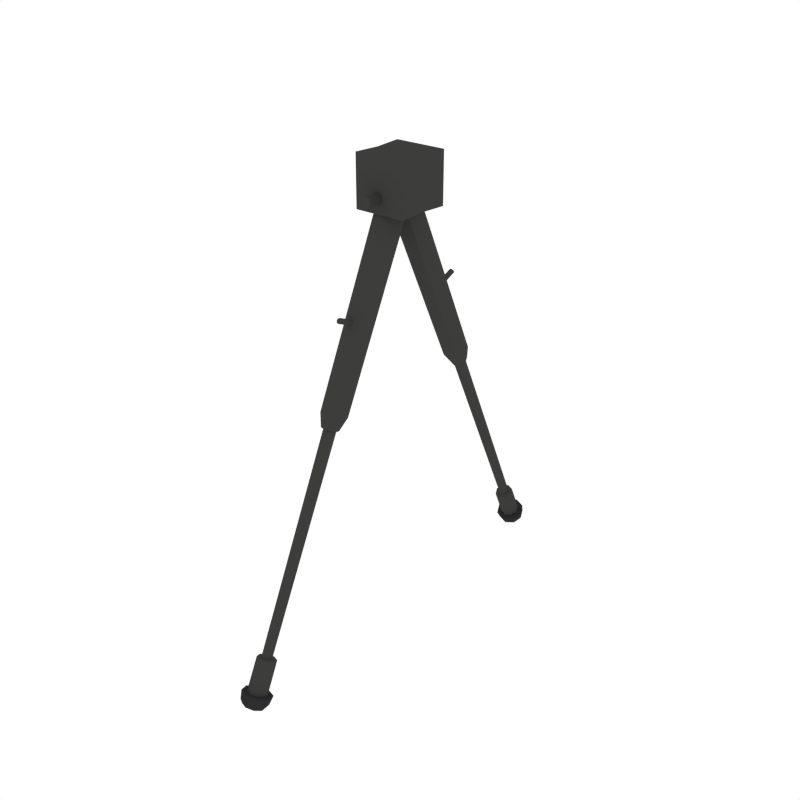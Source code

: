 # Source: Bipod.blend  (saved by Blender 2.79.0; exported with 4.5.12 LTS)
import bpy
from mathutils import Matrix  # noqa: F401  (used for matrix-valued properties, if any)

bpy.ops.wm.read_factory_settings(use_empty=True)
scene = bpy.context.scene
scene.name = 'Scene'

# ---- collections
col_collection_1 = bpy.data.collections.new('Collection 1'); scene.collection.children.link(col_collection_1)

# ---- materials (node trees are filled in below, after node groups)
mat_darkmetal = bpy.data.materials.new('DarkMetal')
mat_darkmetal.alpha_threshold = 0.0
mat_darkmetal.diffuse_color = (0.047, 0.04696, 0.04579, 1.0)
mat_darkmetal.roughness = 0.5
mat_black = bpy.data.materials.new('Black')
mat_black.alpha_threshold = 0.0
mat_black.diffuse_color = (0.02697, 0.02748, 0.0291, 1.0)
mat_black.roughness = 0.5

# ---- material node trees

# ---- world
world_world = bpy.data.worlds.new('World'); scene.world = world_world
world_world.color = (1.0, 1.0, 1.0)
world_world.use_sun_shadow = False
world_world.sun_shadow_jitter_overblur = 0.0
world_world.cycles.sampling_method = 'NONE'
world_world.cycles.sample_map_resolution = 256

# ---- meshes
me_cube_049 = bpy.data.meshes.new('Cube.049')
me_cube_049.from_pydata([(-0.07964, -0.07705, -0.05241), (-0.07964, -0.07705, 0.08838), (0.06564, -0.07705, -0.05241), (0.06564, -0.07705, 0.08838), (-0.01193, -0.214, -0.536), (-0.01193, 0.01725, -0.04954), (0.01199, -0.2237, -0.5323), (0.01454, 0.007048, -0.04523), (0.02242, -0.2483, -0.5224), (0.02644, -0.0191, -0.03379), (0.01173, -0.2725, -0.5124), (0.0148, -0.04543, -0.02198), (-0.01193, -0.2819, -0.5085), (-0.01193, -0.05574, -0.01731), (-0.03559, -0.2725, -0.5124), (-0.03867, -0.04543, -0.02198), (-0.04629, -0.2483, -0.5224), (-0.0503, -0.0191, -0.03379), (-0.03585, -0.2237, -0.5323), (-0.03841, 0.007048, -0.04523), (-0.01193, -0.2425, -0.5659), (0.003859, -0.2488, -0.5632), (0.01077, -0.265, -0.5561), (0.003469, -0.2809, -0.5492), (-0.01193, -0.2868, -0.5466), (-0.02733, -0.2809, -0.5492), (-0.03463, -0.265, -0.5561), (-0.02772, -0.2488, -0.5632), (-0.01193, -0.2477, -0.5625), (-6.57e-05, -0.253, -0.5604), (0.00427, -0.2653, -0.5553), (-0.00125, -0.2767, -0.5503), (-0.01193, -0.2809, -0.5483), (-0.02262, -0.2767, -0.5503), (-0.02813, -0.2653, -0.5553), (-0.0238, -0.253, -0.5604), (-0.01193, -0.5079, -1.114), (-0.003334, -0.5113, -1.112), (0.001456, -0.5213, -1.108), (-0.002243, -0.5321, -1.104), (-0.01193, -0.5366, -1.103), (-0.02162, -0.5321, -1.104), (-0.02532, -0.5213, -1.108), (-0.02053, -0.5113, -1.112), (-0.01193, -0.4975, -1.122), (0.006696, -0.5047, -1.119), (0.01458, -0.5222, -1.111), (0.006819, -0.5399, -1.103), (-0.01193, -0.5472, -1.1), (-0.03068, -0.5399, -1.103), (-0.03844, -0.5222, -1.111), (-0.03056, -0.5047, -1.119), (-0.01193, -0.5374, -1.209), (0.007024, -0.5445, -1.205), (0.01529, -0.5624, -1.197), (0.007298, -0.5804, -1.189), (-0.01193, -0.5878, -1.186), (-0.03116, -0.5804, -1.189), (-0.03916, -0.5624, -1.197), (-0.03089, -0.5445, -1.205), (-0.01193, -0.524, -1.215), (0.01763, -0.5352, -1.21), (0.02999, -0.5625, -1.197), (0.01766, -0.5898, -1.185), (-0.01193, -0.601, -1.18), (-0.04153, -0.5898, -1.185), (-0.05385, -0.5625, -1.197), (-0.0415, -0.5352, -1.21), (-0.01193, -0.5389, -1.236), (0.01447, -0.549, -1.232), (0.02554, -0.5736, -1.22), (0.01448, -0.5981, -1.209), (-0.01193, -0.6081, -1.205), (-0.03835, -0.5981, -1.209), (-0.04941, -0.5736, -1.22), (-0.03834, -0.549, -1.232), (-0.01193, -0.5504, -1.243), (0.009423, -0.5586, -1.239), (0.01826, -0.5784, -1.23), (0.009326, -0.5981, -1.221), (-0.01193, -0.6061, -1.217), (-0.03319, -0.5981, -1.221), (-0.04213, -0.5784, -1.23), (-0.03329, -0.5586, -1.239), (-0.01193, -0.5661, -1.241), (-0.0009013, -0.5703, -1.239), (0.003681, -0.5805, -1.234), (-0.0009501, -0.5906, -1.23), (-0.01193, -0.5948, -1.228), (-0.02291, -0.5906, -1.23), (-0.02755, -0.5805, -1.234), (-0.02296, -0.5703, -1.239), (-0.01193, -0.04404, 0.00237), (-0.001798, -0.04404, -0.001828), (0.0024, -0.04404, -0.01196), (-0.001798, -0.04404, -0.0221), (-0.01193, -0.04404, -0.0263), (-0.02207, -0.04404, -0.0221), (-0.02627, -0.04404, -0.01196), (-0.02207, -0.04404, -0.001828), (-0.001798, -0.1215, -0.001828), (-0.01193, -0.1215, 0.00237), (0.0024, -0.1215, -0.01196), (-0.001798, -0.1215, -0.0221), (-0.01193, -0.1215, -0.0263), (-0.02207, -0.1215, -0.0221), (-0.02627, -0.1215, -0.01196), (-0.02207, -0.1215, -0.001828), (-0.01193, -0.1697, -0.294), (-0.007106, -0.1708, -0.2957), (-0.00476, -0.1735, -0.3003), (-0.006848, -0.1763, -0.3051), (-0.01193, -0.1774, -0.307), (-0.01702, -0.1763, -0.3051), (-0.01911, -0.1735, -0.3003), (-0.01676, -0.1708, -0.2957), (-0.006848, -0.2191, -0.275), (-0.01193, -0.218, -0.2731), (-0.00476, -0.2219, -0.2798), (-0.007106, -0.2246, -0.2844), (-0.01193, -0.2257, -0.2861), (-0.01676, -0.2246, -0.2844), (-0.01911, -0.2219, -0.2798), (-0.01702, -0.2191, -0.275), (-0.07964, 0.07705, -0.05241), (-0.07964, 0.07705, 0.08838), (0.06564, 0.07705, -0.05241), (0.06564, 0.07705, 0.08838), (-0.01193, 0.214, -0.536), (-0.01193, -0.01725, -0.04954), (0.01199, 0.2237, -0.5323), (0.01454, -0.007048, -0.04523), (0.02242, 0.2483, -0.5224), (0.02644, 0.0191, -0.03379), (0.01173, 0.2725, -0.5124), (0.0148, 0.04543, -0.02198), (-0.01193, 0.2819, -0.5085), (-0.01193, 0.05574, -0.01731), (-0.03559, 0.2725, -0.5124), (-0.03867, 0.04543, -0.02198), (-0.04629, 0.2483, -0.5224), (-0.0503, 0.0191, -0.03379), (-0.03585, 0.2237, -0.5323), (-0.03841, -0.007048, -0.04523), (-0.01193, 0.2425, -0.5659), (0.003859, 0.2488, -0.5632), (0.01077, 0.265, -0.5561), (0.003469, 0.2809, -0.5492), (-0.01193, 0.2868, -0.5466), (-0.02733, 0.2809, -0.5492), (-0.03463, 0.265, -0.5561), (-0.02772, 0.2488, -0.5632), (-0.01193, 0.2477, -0.5625), (-6.57e-05, 0.253, -0.5604), (0.00427, 0.2653, -0.5553), (-0.00125, 0.2767, -0.5503), (-0.01193, 0.2809, -0.5483), (-0.02262, 0.2767, -0.5503), (-0.02813, 0.2653, -0.5553), (-0.0238, 0.253, -0.5604), (-0.01193, 0.5079, -1.114), (-0.003334, 0.5113, -1.112), (0.001456, 0.5213, -1.108), (-0.002243, 0.5321, -1.104), (-0.01193, 0.5366, -1.103), (-0.02162, 0.5321, -1.104), (-0.02532, 0.5213, -1.108), (-0.02053, 0.5113, -1.112), (-0.01193, 0.4975, -1.122), (0.006696, 0.5047, -1.119), (0.01458, 0.5222, -1.111), (0.006819, 0.5399, -1.103), (-0.01193, 0.5472, -1.1), (-0.03068, 0.5399, -1.103), (-0.03844, 0.5222, -1.111), (-0.03056, 0.5047, -1.119), (-0.01193, 0.5374, -1.209), (0.007024, 0.5445, -1.205), (0.01529, 0.5624, -1.197), (0.007298, 0.5804, -1.189), (-0.01193, 0.5878, -1.186), (-0.03116, 0.5804, -1.189), (-0.03916, 0.5624, -1.197), (-0.03089, 0.5445, -1.205), (-0.01193, 0.524, -1.215), (0.01763, 0.5352, -1.21), (0.02999, 0.5625, -1.197), (0.01766, 0.5898, -1.185), (-0.01193, 0.601, -1.18), (-0.04153, 0.5898, -1.185), (-0.05385, 0.5625, -1.197), (-0.0415, 0.5352, -1.21), (-0.01193, 0.5389, -1.236), (0.01447, 0.549, -1.232), (0.02554, 0.5736, -1.22), (0.01448, 0.5981, -1.209), (-0.01193, 0.6081, -1.205), (-0.03835, 0.5981, -1.209), (-0.04941, 0.5736, -1.22), (-0.03834, 0.549, -1.232), (-0.01193, 0.5504, -1.243), (0.009423, 0.5586, -1.239), (0.01826, 0.5784, -1.23), (0.009326, 0.5981, -1.221), (-0.01193, 0.6061, -1.217), (-0.03319, 0.5981, -1.221), (-0.04213, 0.5784, -1.23), (-0.03329, 0.5586, -1.239), (-0.01193, 0.5661, -1.241), (-0.0009013, 0.5703, -1.239), (0.003681, 0.5805, -1.234), (-0.0009501, 0.5906, -1.23), (-0.01193, 0.5948, -1.228), (-0.02291, 0.5906, -1.23), (-0.02755, 0.5805, -1.234), (-0.02296, 0.5703, -1.239), (-0.01193, 0.04404, 0.00237), (-0.001798, 0.04404, -0.001828), (0.0024, 0.04404, -0.01196), (-0.001798, 0.04404, -0.0221), (-0.01193, 0.04404, -0.0263), (-0.02207, 0.04404, -0.0221), (-0.02627, 0.04404, -0.01196), (-0.02207, 0.04404, -0.001828), (-0.001798, 0.1215, -0.001828), (-0.01193, 0.1215, 0.00237), (0.0024, 0.1215, -0.01196), (-0.001798, 0.1215, -0.0221), (-0.01193, 0.1215, -0.0263), (-0.02207, 0.1215, -0.0221), (-0.02627, 0.1215, -0.01196), (-0.02207, 0.1215, -0.001828), (-0.01193, 0.1697, -0.294), (-0.007106, 0.1708, -0.2957), (-0.00476, 0.1735, -0.3003), (-0.006848, 0.1763, -0.3051), (-0.01193, 0.1774, -0.307), (-0.01702, 0.1763, -0.3051), (-0.01911, 0.1735, -0.3003), (-0.01676, 0.1708, -0.2957), (-0.006848, 0.2191, -0.275), (-0.01193, 0.218, -0.2731), (-0.00476, 0.2219, -0.2798), (-0.007106, 0.2246, -0.2844), (-0.01193, 0.2257, -0.2861), (-0.01676, 0.2246, -0.2844), (-0.01911, 0.2219, -0.2798), (-0.01702, 0.2191, -0.275), (-0.07722, 0.0, -0.04999), (-0.07722, 0.0, 0.08595), (0.06321, 0.0, -0.04999), (0.06321, 0.0, 0.08595)], [], [(250, 251, 3, 2), (2, 3, 1, 0), (248, 250, 2, 0), (251, 249, 1, 3), (4, 5, 7, 6), (6, 7, 9, 8), (8, 9, 11, 10), (10, 11, 13, 12), (12, 13, 15, 14), (14, 15, 17, 16), (7, 5, 19, 17, 15, 13, 11, 9), (16, 17, 19, 18), (18, 19, 5, 4), (6, 8, 22, 21), (22, 23, 31, 30), (12, 14, 25, 24), (18, 4, 20, 27), (4, 6, 21, 20), (8, 10, 23, 22), (14, 16, 26, 25), (10, 12, 24, 23), (16, 18, 27, 26), (34, 35, 43, 42), (20, 21, 29, 28), (27, 20, 28, 35), (25, 26, 34, 33), (23, 24, 32, 31), (21, 22, 30, 29), (26, 27, 35, 34), (24, 25, 33, 32), (39, 40, 48, 47), (32, 33, 41, 40), (30, 31, 39, 38), (28, 29, 37, 36), (35, 28, 36, 43), (33, 34, 42, 41), (31, 32, 40, 39), (29, 30, 38, 37), (51, 44, 52, 59), (37, 38, 46, 45), (42, 43, 51, 50), (40, 41, 49, 48), (38, 39, 47, 46), (36, 37, 45, 44), (43, 36, 44, 51), (41, 42, 50, 49), (56, 57, 65, 64), (49, 50, 58, 57), (47, 48, 56, 55), (45, 46, 54, 53), (50, 51, 59, 58), (48, 49, 57, 56), (46, 47, 55, 54), (44, 45, 53, 52), (66, 67, 75, 74), (54, 55, 63, 62), (52, 53, 61, 60), (59, 52, 60, 67), (57, 58, 66, 65), (55, 56, 64, 63), (53, 54, 62, 61), (58, 59, 67, 66), (73, 74, 82, 81), (64, 65, 73, 72), (62, 63, 71, 70), (60, 61, 69, 68), (67, 60, 68, 75), (65, 66, 74, 73), (63, 64, 72, 71), (61, 62, 70, 69), (76, 77, 85, 84), (71, 72, 80, 79), (69, 70, 78, 77), (74, 75, 83, 82), (72, 73, 81, 80), (70, 71, 79, 78), (68, 69, 77, 76), (75, 68, 76, 83), (84, 85, 86, 87, 88, 89, 90, 91), (83, 76, 84, 91), (81, 82, 90, 89), (79, 80, 88, 87), (77, 78, 86, 85), (82, 83, 91, 90), (80, 81, 89, 88), (78, 79, 87, 86), (93, 94, 95, 96, 97, 98, 99, 92), (100, 101, 107, 106, 105, 104, 103, 102), (94, 93, 100, 102), (99, 98, 106, 107), (97, 96, 104, 105), (95, 94, 102, 103), (93, 92, 101, 100), (92, 99, 107, 101), (98, 97, 105, 106), (96, 95, 103, 104), (109, 110, 111, 112, 113, 114, 115, 108), (116, 117, 123, 122, 121, 120, 119, 118), (110, 109, 116, 118), (115, 114, 122, 123), (113, 112, 120, 121), (111, 110, 118, 119), (109, 108, 117, 116), (108, 115, 123, 117), (114, 113, 121, 122), (112, 111, 119, 120), (0, 1, 249, 248), (250, 126, 127, 251), (126, 124, 125, 127), (248, 124, 126, 250), (251, 127, 125, 249), (128, 130, 131, 129), (130, 132, 133, 131), (132, 134, 135, 133), (134, 136, 137, 135), (136, 138, 139, 137), (138, 140, 141, 139), (131, 133, 135, 137, 139, 141, 143, 129), (140, 142, 143, 141), (142, 128, 129, 143), (130, 145, 146, 132), (146, 154, 155, 147), (136, 148, 149, 138), (142, 151, 144, 128), (128, 144, 145, 130), (132, 146, 147, 134), (138, 149, 150, 140), (134, 147, 148, 136), (140, 150, 151, 142), (158, 166, 167, 159), (144, 152, 153, 145), (151, 159, 152, 144), (149, 157, 158, 150), (147, 155, 156, 148), (145, 153, 154, 146), (150, 158, 159, 151), (148, 156, 157, 149), (163, 171, 172, 164), (156, 164, 165, 157), (154, 162, 163, 155), (152, 160, 161, 153), (159, 167, 160, 152), (157, 165, 166, 158), (155, 163, 164, 156), (153, 161, 162, 154), (175, 183, 176, 168), (161, 169, 170, 162), (166, 174, 175, 167), (164, 172, 173, 165), (162, 170, 171, 163), (160, 168, 169, 161), (167, 175, 168, 160), (165, 173, 174, 166), (180, 188, 189, 181), (173, 181, 182, 174), (171, 179, 180, 172), (169, 177, 178, 170), (174, 182, 183, 175), (172, 180, 181, 173), (170, 178, 179, 171), (168, 176, 177, 169), (190, 198, 199, 191), (178, 186, 187, 179), (176, 184, 185, 177), (183, 191, 184, 176), (181, 189, 190, 182), (179, 187, 188, 180), (177, 185, 186, 178), (182, 190, 191, 183), (197, 205, 206, 198), (188, 196, 197, 189), (186, 194, 195, 187), (184, 192, 193, 185), (191, 199, 192, 184), (189, 197, 198, 190), (187, 195, 196, 188), (185, 193, 194, 186), (200, 208, 209, 201), (195, 203, 204, 196), (193, 201, 202, 194), (198, 206, 207, 199), (196, 204, 205, 197), (194, 202, 203, 195), (192, 200, 201, 193), (199, 207, 200, 192), (208, 215, 214, 213, 212, 211, 210, 209), (207, 215, 208, 200), (205, 213, 214, 206), (203, 211, 212, 204), (201, 209, 210, 202), (206, 214, 215, 207), (204, 212, 213, 205), (202, 210, 211, 203), (217, 216, 223, 222, 221, 220, 219, 218), (224, 226, 227, 228, 229, 230, 231, 225), (218, 226, 224, 217), (223, 231, 230, 222), (221, 229, 228, 220), (219, 227, 226, 218), (217, 224, 225, 216), (216, 225, 231, 223), (222, 230, 229, 221), (220, 228, 227, 219), (233, 232, 239, 238, 237, 236, 235, 234), (240, 242, 243, 244, 245, 246, 247, 241), (234, 242, 240, 233), (239, 247, 246, 238), (237, 245, 244, 236), (235, 243, 242, 234), (233, 240, 241, 232), (232, 241, 247, 239), (238, 246, 245, 237), (236, 244, 243, 235), (124, 248, 249, 125)])
me_cube_049.polygons.foreach_set('material_index', [0, 0, 0, 0, 0, 0, 0, 0, 0, 0, 0, 0, 0, 0, 0, 0, 0, 0, 0, 0, 0, 0, 0, 0, 0, 0, 0, 0, 0, 0, 0, 0, 0, 0, 0, 0, 0, 0, 0, 0, 0, 0, 0, 0, 0, 0, 1, 0, 0, 0, 0, 0, 0, 0, 1, 1, 1, 1, 1, 1, 1, 1, 1, 1, 1, 1, 1, 1, 1, 1, 1, 1, 1, 1, 1, 1, 1, 1, 1, 1, 1, 1, 1, 1, 1, 1, 0, 0, 0, 0, 0, 0, 0, 0, 0, 0, 0, 0, 0, 0, 0, 0, 0, 0, 0, 0, 0, 0, 0, 0, 0, 0, 0, 0, 0, 0, 0, 0, 0, 0, 0, 0, 0, 0, 0, 0, 0, 0, 0, 0, 0, 0, 0, 0, 0, 0, 0, 0, 0, 0, 0, 0, 0, 0, 0, 0, 0, 0, 0, 0, 0, 0, 0, 1, 0, 0, 0, 0, 0, 0, 0, 1, 1, 1, 1, 1, 1, 1, 1, 1, 1, 1, 1, 1, 1, 1, 1, 1, 1, 1, 1, 1, 1, 1, 1, 1, 1, 1, 1, 1, 1, 1, 1, 0, 0, 0, 0, 0, 0, 0, 0, 0, 0, 0, 0, 0, 0, 0, 0, 0, 0, 0, 0, 0])
me_cube_049.materials.append(mat_darkmetal)
me_cube_049.materials.append(mat_black)
me_cube_049.use_remesh_preserve_volume = False
me_cube_049.use_remesh_preserve_attributes = False
me_cube_049.use_mirror_vertex_groups = False
me_cube_049.update()

# ---- objects
ob_bipod = bpy.data.objects.new('Bipod', me_cube_049)

# ---- transforms, parenting, visibility, modifiers, constraints
ob_bipod.location = (0.0, 0.0, 0.0)
ob_bipod.lineart.crease_threshold = 0.0

# ---- collection membership
col_collection_1.objects.link(ob_bipod)

# ---- scene / render settings (as saved in the file)
scene.frame_start = 1; scene.frame_end = 250; scene.frame_set(0)
scene.render.engine = 'CYCLES'
scene.render.resolution_x = 1000
scene.render.resolution_y = 1000
scene.render.dither_intensity = 0.0
scene.cycles.samples = 200
scene.cycles.sampling_pattern = 'TABULATED_SOBOL'
scene.cycles.light_sampling_threshold = 0.0
scene.cycles.use_adaptive_sampling = False
scene.cycles.use_light_tree = False
scene.cycles.caustics_reflective = False
scene.cycles.caustics_refractive = False
scene.cycles.blur_glossy = 0.0
scene.cycles.max_bounces = 2
scene.cycles.pixel_filter_type = 'GAUSSIAN'
scene.cycles.sample_clamp_indirect = 0.0
scene.view_settings.view_transform = 'Standard'
bpy.context.view_layer.update()

# ---- added for rendering (the .blend has no active camera): camera
cam_auto = bpy.data.cameras.new('AutoCamera')
cam_auto.lens = 50.0
cam_auto.sensor_width = 36.0
cam_auto.clip_end = 1000.0
ob_auto_camera = bpy.data.objects.new('AutoCamera', cam_auto)
scene.collection.objects.link(ob_auto_camera)
ob_auto_camera.location = (1.66689, -2.00867, 0.761755)
ob_auto_camera.rotation_euler = (1.09748, -7.21219e-08, 0.694738)
scene.camera = ob_auto_camera
bpy.context.view_layer.update()
